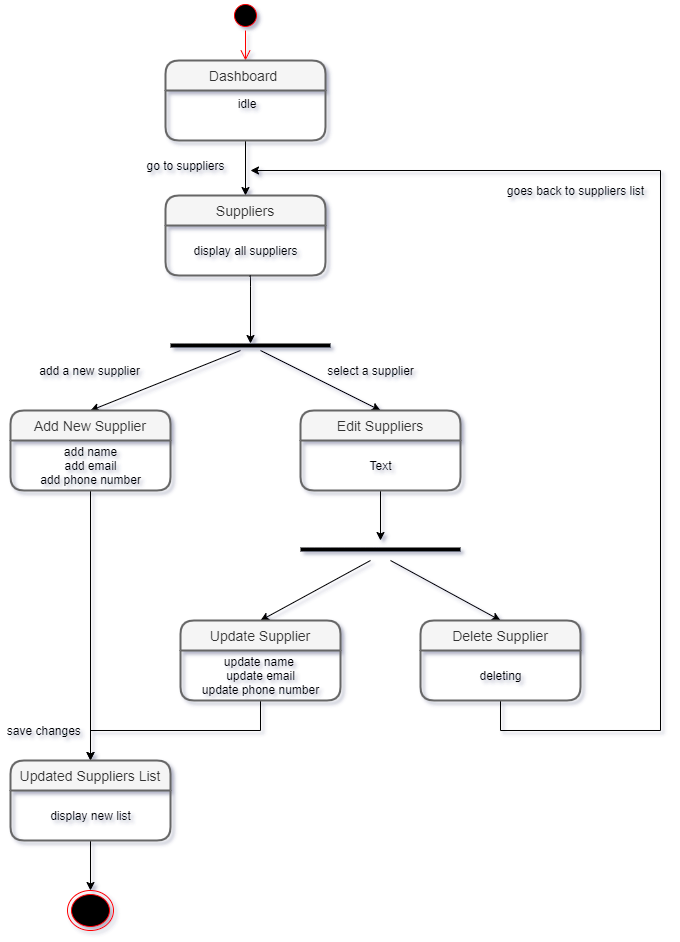

The diagram above was exported from draw.io. Its source (the exported page's mxGraphModel, read from the mxfile embedded in the PNG):
<mxGraphModel dx="840" dy="515" grid="1" gridSize="10" guides="1" tooltips="1" connect="1" arrows="1" fold="1" page="1" pageScale="1" pageWidth="827" pageHeight="1169" background="#ffffff" math="0" shadow="1">
  <root>
    <mxCell id="0" />
    <mxCell id="1" parent="0" />
    <mxCell id="Ua8WVoeC4qunymMlwMY3-25" style="edgeStyle=orthogonalEdgeStyle;rounded=0;orthogonalLoop=1;jettySize=auto;html=1;exitX=0.5;exitY=1;exitDx=0;exitDy=0;" edge="1" parent="1" source="Ua8WVoeC4qunymMlwMY3-2" target="Ua8WVoeC4qunymMlwMY3-6">
      <mxGeometry relative="1" as="geometry" />
    </mxCell>
    <mxCell id="Ua8WVoeC4qunymMlwMY3-26" value="" style="ellipse;html=1;shape=startState;fillColor=#000000;strokeColor=#ff0000;align=center;" vertex="1" parent="1">
      <mxGeometry x="360" y="30" width="30" height="30" as="geometry" />
    </mxCell>
    <mxCell id="Ua8WVoeC4qunymMlwMY3-27" value="" style="edgeStyle=orthogonalEdgeStyle;html=1;verticalAlign=bottom;endArrow=open;endSize=8;strokeColor=#ff0000;entryX=0.5;entryY=0;entryDx=0;entryDy=0;" edge="1" source="Ua8WVoeC4qunymMlwMY3-26" parent="1" target="Ua8WVoeC4qunymMlwMY3-1">
      <mxGeometry relative="1" as="geometry">
        <mxPoint x="155" y="130" as="targetPoint" />
      </mxGeometry>
    </mxCell>
    <mxCell id="Ua8WVoeC4qunymMlwMY3-28" value="go to suppliers" style="text;html=1;align=center;verticalAlign=middle;resizable=0;points=[];autosize=1;" vertex="1" parent="1">
      <mxGeometry x="270" y="185" width="90" height="20" as="geometry" />
    </mxCell>
    <mxCell id="Ua8WVoeC4qunymMlwMY3-38" value="" style="line;strokeWidth=4;html=1;perimeter=backbonePerimeter;points=[];outlineConnect=0;align=center;" vertex="1" parent="1">
      <mxGeometry x="300" y="370" width="160" height="10" as="geometry" />
    </mxCell>
    <mxCell id="Ua8WVoeC4qunymMlwMY3-1" value="Dashboard " style="swimlane;childLayout=stackLayout;horizontal=1;startSize=30;horizontalStack=0;rounded=1;fontSize=14;fontStyle=0;strokeWidth=2;resizeParent=0;resizeLast=1;shadow=0;dashed=0;align=center;fillColor=#f5f5f5;strokeColor=#666666;fontColor=#333333;" vertex="1" parent="1">
      <mxGeometry x="295" y="90" width="160" height="80" as="geometry" />
    </mxCell>
    <mxCell id="Ua8WVoeC4qunymMlwMY3-2" value="idle" style="align=center;strokeColor=none;fillColor=none;spacingLeft=4;fontSize=12;verticalAlign=top;resizable=0;rotatable=0;part=1;" vertex="1" parent="Ua8WVoeC4qunymMlwMY3-1">
      <mxGeometry y="30" width="160" height="50" as="geometry" />
    </mxCell>
    <mxCell id="Ua8WVoeC4qunymMlwMY3-6" value="Suppliers" style="swimlane;childLayout=stackLayout;horizontal=1;startSize=30;horizontalStack=0;rounded=1;fontSize=14;fontStyle=0;strokeWidth=2;resizeParent=0;resizeLast=1;shadow=0;dashed=0;align=center;fillColor=#f5f5f5;strokeColor=#666666;fontColor=#333333;" vertex="1" parent="1">
      <mxGeometry x="295" y="225" width="160" height="80" as="geometry" />
    </mxCell>
    <mxCell id="Ua8WVoeC4qunymMlwMY3-29" value="display all suppliers&lt;br&gt;" style="text;html=1;align=center;verticalAlign=middle;resizable=0;points=[];autosize=1;" vertex="1" parent="Ua8WVoeC4qunymMlwMY3-6">
      <mxGeometry y="30" width="160" height="50" as="geometry" />
    </mxCell>
    <mxCell id="Ua8WVoeC4qunymMlwMY3-39" value="" style="edgeStyle=segmentEdgeStyle;endArrow=classic;html=1;exitX=0.523;exitY=1.013;exitDx=0;exitDy=0;exitPerimeter=0;" edge="1" parent="1" source="Ua8WVoeC4qunymMlwMY3-29" target="Ua8WVoeC4qunymMlwMY3-38">
      <mxGeometry width="50" height="50" relative="1" as="geometry">
        <mxPoint x="20" y="380" as="sourcePoint" />
        <mxPoint x="90" y="380" as="targetPoint" />
      </mxGeometry>
    </mxCell>
    <mxCell id="Ua8WVoeC4qunymMlwMY3-40" value="" style="endArrow=classic;html=1;entryX=0.5;entryY=0;entryDx=0;entryDy=0;" edge="1" parent="1" target="Ua8WVoeC4qunymMlwMY3-11">
      <mxGeometry width="50" height="50" relative="1" as="geometry">
        <mxPoint x="370" y="380" as="sourcePoint" />
        <mxPoint x="260" y="450" as="targetPoint" />
      </mxGeometry>
    </mxCell>
    <mxCell id="Ua8WVoeC4qunymMlwMY3-54" style="edgeStyle=orthogonalEdgeStyle;rounded=0;orthogonalLoop=1;jettySize=auto;html=1;exitX=0.5;exitY=1;exitDx=0;exitDy=0;entryX=0.5;entryY=0;entryDx=0;entryDy=0;" edge="1" parent="1" source="Ua8WVoeC4qunymMlwMY3-11" target="Ua8WVoeC4qunymMlwMY3-55">
      <mxGeometry relative="1" as="geometry">
        <mxPoint x="200" y="771.6666666666666" as="targetPoint" />
      </mxGeometry>
    </mxCell>
    <mxCell id="Ua8WVoeC4qunymMlwMY3-11" value="Add New Supplier" style="swimlane;childLayout=stackLayout;horizontal=1;startSize=30;horizontalStack=0;rounded=1;fontSize=14;fontStyle=0;strokeWidth=2;resizeParent=0;resizeLast=1;shadow=0;dashed=0;align=center;fillColor=#f5f5f5;strokeColor=#666666;fontColor=#333333;" vertex="1" parent="1">
      <mxGeometry x="140" y="440" width="160" height="80" as="geometry" />
    </mxCell>
    <mxCell id="Ua8WVoeC4qunymMlwMY3-62" value="add name&lt;br&gt;add email&lt;br&gt;add phone number" style="text;html=1;align=center;verticalAlign=middle;resizable=0;points=[];autosize=1;" vertex="1" parent="Ua8WVoeC4qunymMlwMY3-11">
      <mxGeometry y="30" width="160" height="50" as="geometry" />
    </mxCell>
    <mxCell id="Ua8WVoeC4qunymMlwMY3-42" value="" style="endArrow=classic;html=1;entryX=0.5;entryY=0;entryDx=0;entryDy=0;" edge="1" parent="1" target="Ua8WVoeC4qunymMlwMY3-15">
      <mxGeometry width="50" height="50" relative="1" as="geometry">
        <mxPoint x="390" y="380" as="sourcePoint" />
        <mxPoint x="610" y="360" as="targetPoint" />
      </mxGeometry>
    </mxCell>
    <mxCell id="Ua8WVoeC4qunymMlwMY3-43" style="edgeStyle=orthogonalEdgeStyle;rounded=0;orthogonalLoop=1;jettySize=auto;html=1;exitX=0.5;exitY=1;exitDx=0;exitDy=0;" edge="1" parent="1">
      <mxGeometry relative="1" as="geometry">
        <mxPoint x="510" y="570" as="targetPoint" />
        <mxPoint x="510" y="520" as="sourcePoint" />
      </mxGeometry>
    </mxCell>
    <mxCell id="Ua8WVoeC4qunymMlwMY3-44" value="" style="line;strokeWidth=4;html=1;perimeter=backbonePerimeter;points=[];outlineConnect=0;align=center;" vertex="1" parent="1">
      <mxGeometry x="430" y="574" width="160" height="10" as="geometry" />
    </mxCell>
    <mxCell id="Ua8WVoeC4qunymMlwMY3-45" value="select a supplier" style="text;html=1;align=center;verticalAlign=middle;resizable=0;points=[];autosize=1;" vertex="1" parent="1">
      <mxGeometry x="450" y="390" width="100" height="20" as="geometry" />
    </mxCell>
    <mxCell id="Ua8WVoeC4qunymMlwMY3-46" value="add a new supplier" style="text;html=1;align=center;verticalAlign=middle;resizable=0;points=[];autosize=1;" vertex="1" parent="1">
      <mxGeometry x="159" y="390" width="120" height="20" as="geometry" />
    </mxCell>
    <mxCell id="Ua8WVoeC4qunymMlwMY3-15" value="Edit Suppliers" style="swimlane;childLayout=stackLayout;horizontal=1;startSize=30;horizontalStack=0;rounded=1;fontSize=14;fontStyle=0;strokeWidth=2;resizeParent=0;resizeLast=1;shadow=0;dashed=0;align=center;fillColor=#f5f5f5;strokeColor=#666666;fontColor=#333333;" vertex="1" parent="1">
      <mxGeometry x="430" y="440" width="160" height="80" as="geometry" />
    </mxCell>
    <mxCell id="Ua8WVoeC4qunymMlwMY3-72" value="Text" style="text;html=1;align=center;verticalAlign=middle;resizable=0;points=[];autosize=1;" vertex="1" parent="Ua8WVoeC4qunymMlwMY3-15">
      <mxGeometry y="30" width="160" height="50" as="geometry" />
    </mxCell>
    <mxCell id="Ua8WVoeC4qunymMlwMY3-51" value="" style="endArrow=classic;html=1;entryX=0.5;entryY=0;entryDx=0;entryDy=0;" edge="1" parent="1" target="Ua8WVoeC4qunymMlwMY3-50">
      <mxGeometry width="50" height="50" relative="1" as="geometry">
        <mxPoint x="520" y="590" as="sourcePoint" />
        <mxPoint x="270" y="600" as="targetPoint" />
      </mxGeometry>
    </mxCell>
    <mxCell id="Ua8WVoeC4qunymMlwMY3-52" value="" style="endArrow=classic;html=1;entryX=0.5;entryY=0;entryDx=0;entryDy=0;" edge="1" parent="1" target="Ua8WVoeC4qunymMlwMY3-49">
      <mxGeometry width="50" height="50" relative="1" as="geometry">
        <mxPoint x="500" y="590" as="sourcePoint" />
        <mxPoint x="180" y="610" as="targetPoint" />
      </mxGeometry>
    </mxCell>
    <mxCell id="Ua8WVoeC4qunymMlwMY3-53" style="edgeStyle=orthogonalEdgeStyle;rounded=0;orthogonalLoop=1;jettySize=auto;html=1;exitX=0.5;exitY=1;exitDx=0;exitDy=0;" edge="1" parent="1" source="Ua8WVoeC4qunymMlwMY3-50">
      <mxGeometry relative="1" as="geometry">
        <mxPoint x="380" y="200" as="targetPoint" />
        <Array as="points">
          <mxPoint x="630" y="760" />
          <mxPoint x="790" y="760" />
          <mxPoint x="790" y="200" />
        </Array>
      </mxGeometry>
    </mxCell>
    <mxCell id="Ua8WVoeC4qunymMlwMY3-50" value="Delete Supplier" style="swimlane;childLayout=stackLayout;horizontal=1;startSize=30;horizontalStack=0;rounded=1;fontSize=14;fontStyle=0;strokeWidth=2;resizeParent=0;resizeLast=1;shadow=0;dashed=0;align=center;fillColor=#f5f5f5;strokeColor=#666666;fontColor=#333333;" vertex="1" parent="1">
      <mxGeometry x="550" y="650" width="160" height="80" as="geometry" />
    </mxCell>
    <mxCell id="Ua8WVoeC4qunymMlwMY3-63" value="deleting" style="text;html=1;align=center;verticalAlign=middle;resizable=0;points=[];autosize=1;" vertex="1" parent="Ua8WVoeC4qunymMlwMY3-50">
      <mxGeometry y="30" width="160" height="50" as="geometry" />
    </mxCell>
    <mxCell id="Ua8WVoeC4qunymMlwMY3-56" style="edgeStyle=orthogonalEdgeStyle;rounded=0;orthogonalLoop=1;jettySize=auto;html=1;exitX=0.5;exitY=1;exitDx=0;exitDy=0;entryX=0.5;entryY=0;entryDx=0;entryDy=0;" edge="1" parent="1" source="Ua8WVoeC4qunymMlwMY3-49" target="Ua8WVoeC4qunymMlwMY3-55">
      <mxGeometry relative="1" as="geometry" />
    </mxCell>
    <mxCell id="Ua8WVoeC4qunymMlwMY3-49" value="Update Supplier" style="swimlane;childLayout=stackLayout;horizontal=1;startSize=30;horizontalStack=0;rounded=1;fontSize=14;fontStyle=0;strokeWidth=2;resizeParent=0;resizeLast=1;shadow=0;dashed=0;align=center;fillColor=#f5f5f5;strokeColor=#666666;fontColor=#333333;" vertex="1" parent="1">
      <mxGeometry x="310" y="650" width="160" height="80" as="geometry" />
    </mxCell>
    <mxCell id="Ua8WVoeC4qunymMlwMY3-61" value="update name&amp;nbsp;&lt;br&gt;update email&lt;br&gt;update phone number" style="text;html=1;align=center;verticalAlign=middle;resizable=0;points=[];autosize=1;" vertex="1" parent="Ua8WVoeC4qunymMlwMY3-49">
      <mxGeometry y="30" width="160" height="50" as="geometry" />
    </mxCell>
    <mxCell id="Ua8WVoeC4qunymMlwMY3-66" style="edgeStyle=orthogonalEdgeStyle;rounded=0;orthogonalLoop=1;jettySize=auto;html=1;exitX=0.5;exitY=1;exitDx=0;exitDy=0;entryX=0.5;entryY=0;entryDx=0;entryDy=0;" edge="1" parent="1" source="Ua8WVoeC4qunymMlwMY3-55" target="Ua8WVoeC4qunymMlwMY3-65">
      <mxGeometry relative="1" as="geometry" />
    </mxCell>
    <mxCell id="Ua8WVoeC4qunymMlwMY3-55" value="Updated Suppliers List" style="swimlane;childLayout=stackLayout;horizontal=1;startSize=30;horizontalStack=0;rounded=1;fontSize=14;fontStyle=0;strokeWidth=2;resizeParent=0;resizeLast=1;shadow=0;dashed=0;align=center;fillColor=#f5f5f5;strokeColor=#666666;fontColor=#333333;" vertex="1" parent="1">
      <mxGeometry x="140" y="790" width="160" height="80" as="geometry" />
    </mxCell>
    <mxCell id="Ua8WVoeC4qunymMlwMY3-64" value="display new list" style="text;html=1;align=center;verticalAlign=middle;resizable=0;points=[];autosize=1;" vertex="1" parent="Ua8WVoeC4qunymMlwMY3-55">
      <mxGeometry y="30" width="160" height="50" as="geometry" />
    </mxCell>
    <mxCell id="Ua8WVoeC4qunymMlwMY3-57" value="save changes&amp;nbsp;" style="text;html=1;align=center;verticalAlign=middle;resizable=0;points=[];autosize=1;" vertex="1" parent="1">
      <mxGeometry x="130" y="750" width="90" height="20" as="geometry" />
    </mxCell>
    <mxCell id="Ua8WVoeC4qunymMlwMY3-58" value="goes back to suppliers list" style="text;html=1;align=center;verticalAlign=middle;resizable=0;points=[];autosize=1;" vertex="1" parent="1">
      <mxGeometry x="630" y="210" width="150" height="20" as="geometry" />
    </mxCell>
    <mxCell id="Ua8WVoeC4qunymMlwMY3-65" value="" style="ellipse;html=1;shape=endState;fillColor=#000000;strokeColor=#ff0000;align=center;" vertex="1" parent="1">
      <mxGeometry x="197" y="920" width="46" height="40" as="geometry" />
    </mxCell>
  </root>
</mxGraphModel>